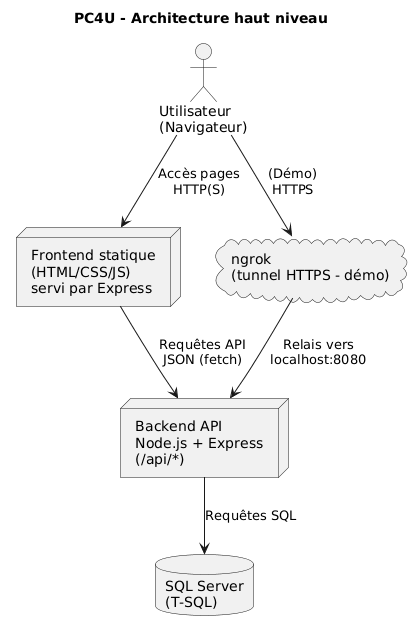

The diagram above was rendered by PlantUML. Its source (embedded in the PNG):
@startuml
title PC4U - Architecture haut niveau

actor "Utilisateur\n(Navigateur)" as U
node "Frontend statique\n(HTML/CSS/JS)\nservi par Express" as FE
node "Backend API\nNode.js + Express\n(/api/*)" as API
database "SQL Server\n(T-SQL)" as DB
cloud "ngrok\n(tunnel HTTPS - démo)" as NG

U --> FE : Accès pages\nHTTP(S)
FE --> API : Requêtes API\nJSON (fetch)
API --> DB : Requêtes SQL

U --> NG : (Démo)\nHTTPS
NG --> API : Relais vers\nlocalhost:8080
@enduml